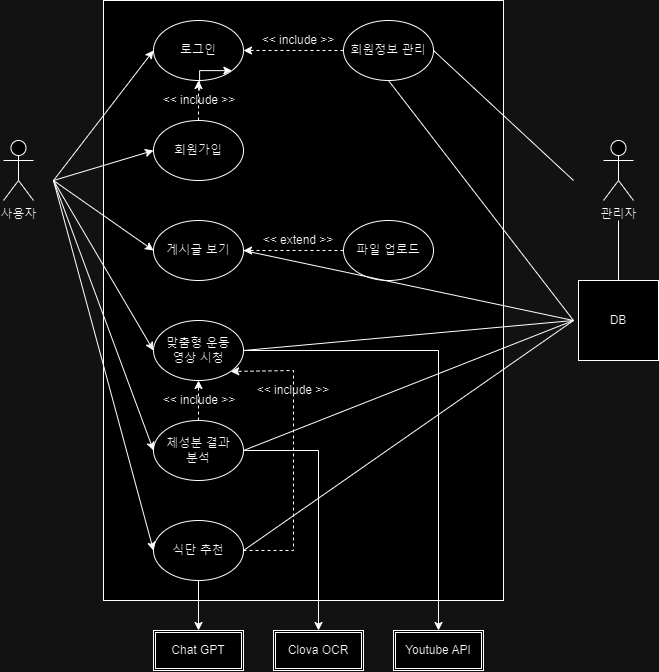

The diagram above was exported from draw.io. Its source (the exported page's mxGraphModel, read from the mxfile embedded in the PNG):
<mxGraphModel dx="1049" dy="1713" grid="1" gridSize="10" guides="1" tooltips="1" connect="1" arrows="1" fold="1" page="1" pageScale="1" pageWidth="827" pageHeight="1169" math="0" shadow="0">
  <root>
    <mxCell id="0" />
    <mxCell id="1" parent="0" />
    <mxCell id="gTBa2puOlQil8ULMUsSK-1" value="사용자" style="shape=umlActor;verticalLabelPosition=bottom;verticalAlign=top;html=1;outlineConnect=0;" vertex="1" parent="1">
      <mxGeometry x="50" y="180" width="30" height="60" as="geometry" />
    </mxCell>
    <mxCell id="gTBa2puOlQil8ULMUsSK-2" value="" style="rounded=0;whiteSpace=wrap;html=1;" vertex="1" parent="1">
      <mxGeometry x="150" y="40" width="400" height="600" as="geometry" />
    </mxCell>
    <mxCell id="gTBa2puOlQil8ULMUsSK-3" value="로그인" style="ellipse;whiteSpace=wrap;html=1;" vertex="1" parent="1">
      <mxGeometry x="200" y="60" width="90" height="60" as="geometry" />
    </mxCell>
    <mxCell id="gTBa2puOlQil8ULMUsSK-4" value="회원가입" style="ellipse;whiteSpace=wrap;html=1;" vertex="1" parent="1">
      <mxGeometry x="200" y="160" width="90" height="60" as="geometry" />
    </mxCell>
    <mxCell id="gTBa2puOlQil8ULMUsSK-5" value="맞춤형 운동&lt;div&gt;영상 시청&lt;/div&gt;" style="ellipse;whiteSpace=wrap;html=1;" vertex="1" parent="1">
      <mxGeometry x="200" y="360" width="90" height="60" as="geometry" />
    </mxCell>
    <mxCell id="gTBa2puOlQil8ULMUsSK-6" value="게시글 보기" style="ellipse;whiteSpace=wrap;html=1;" vertex="1" parent="1">
      <mxGeometry x="200" y="260" width="90" height="60" as="geometry" />
    </mxCell>
    <mxCell id="gTBa2puOlQil8ULMUsSK-7" value="DB" style="whiteSpace=wrap;html=1;aspect=fixed;" vertex="1" parent="1">
      <mxGeometry x="625" y="320" width="80" height="80" as="geometry" />
    </mxCell>
    <mxCell id="gTBa2puOlQil8ULMUsSK-8" value="체성분 결과&lt;div&gt;분석&lt;/div&gt;" style="ellipse;whiteSpace=wrap;html=1;" vertex="1" parent="1">
      <mxGeometry x="200" y="460" width="90" height="60" as="geometry" />
    </mxCell>
    <mxCell id="gTBa2puOlQil8ULMUsSK-9" value="식단 추천" style="ellipse;whiteSpace=wrap;html=1;" vertex="1" parent="1">
      <mxGeometry x="200" y="560" width="90" height="60" as="geometry" />
    </mxCell>
    <mxCell id="gTBa2puOlQil8ULMUsSK-12" value="" style="endArrow=classic;html=1;rounded=0;entryX=0;entryY=0.5;entryDx=0;entryDy=0;" edge="1" parent="1" target="gTBa2puOlQil8ULMUsSK-3">
      <mxGeometry width="50" height="50" relative="1" as="geometry">
        <mxPoint x="100" y="220" as="sourcePoint" />
        <mxPoint x="200" y="280" as="targetPoint" />
      </mxGeometry>
    </mxCell>
    <mxCell id="gTBa2puOlQil8ULMUsSK-13" value="" style="endArrow=classic;html=1;rounded=0;entryX=0;entryY=0.5;entryDx=0;entryDy=0;" edge="1" parent="1" target="gTBa2puOlQil8ULMUsSK-4">
      <mxGeometry width="50" height="50" relative="1" as="geometry">
        <mxPoint x="100" y="220" as="sourcePoint" />
        <mxPoint x="200" y="280" as="targetPoint" />
      </mxGeometry>
    </mxCell>
    <mxCell id="gTBa2puOlQil8ULMUsSK-15" value="" style="endArrow=classic;html=1;rounded=0;exitX=0.5;exitY=0;exitDx=0;exitDy=0;entryX=0.5;entryY=1;entryDx=0;entryDy=0;dashed=1;" edge="1" parent="1" source="gTBa2puOlQil8ULMUsSK-4" target="gTBa2puOlQil8ULMUsSK-3">
      <mxGeometry width="50" height="50" relative="1" as="geometry">
        <mxPoint x="190" y="280" as="sourcePoint" />
        <mxPoint x="240" y="230" as="targetPoint" />
      </mxGeometry>
    </mxCell>
    <mxCell id="gTBa2puOlQil8ULMUsSK-16" value="회원정보 관리" style="ellipse;whiteSpace=wrap;html=1;" vertex="1" parent="1">
      <mxGeometry x="390" y="60" width="90" height="60" as="geometry" />
    </mxCell>
    <mxCell id="gTBa2puOlQil8ULMUsSK-17" value="" style="endArrow=classic;html=1;rounded=0;exitX=0;exitY=0.5;exitDx=0;exitDy=0;dashed=1;entryX=1;entryY=0.5;entryDx=0;entryDy=0;" edge="1" parent="1" source="gTBa2puOlQil8ULMUsSK-16" target="gTBa2puOlQil8ULMUsSK-3">
      <mxGeometry width="50" height="50" relative="1" as="geometry">
        <mxPoint x="270" y="226" as="sourcePoint" />
        <mxPoint x="270" y="206" as="targetPoint" />
      </mxGeometry>
    </mxCell>
    <UserObject label="&amp;lt;&amp;lt; include &amp;gt;&amp;gt;" placeholders="1" name="Variable" id="gTBa2puOlQil8ULMUsSK-18">
      <mxCell style="text;html=1;strokeColor=none;fillColor=none;align=center;verticalAlign=middle;whiteSpace=wrap;overflow=hidden;" vertex="1" parent="1">
        <mxGeometry x="305" y="70" width="80" height="20" as="geometry" />
      </mxCell>
    </UserObject>
    <mxCell id="gTBa2puOlQil8ULMUsSK-53" value="" style="edgeStyle=orthogonalEdgeStyle;rounded=0;orthogonalLoop=1;jettySize=auto;html=1;" edge="1" parent="1" source="gTBa2puOlQil8ULMUsSK-20" target="gTBa2puOlQil8ULMUsSK-3">
      <mxGeometry relative="1" as="geometry" />
    </mxCell>
    <UserObject label="&amp;lt;&amp;lt; include &amp;gt;&amp;gt;" placeholders="1" name="Variable" id="gTBa2puOlQil8ULMUsSK-20">
      <mxCell style="text;html=1;strokeColor=none;fillColor=none;align=center;verticalAlign=middle;whiteSpace=wrap;overflow=hidden;" vertex="1" parent="1">
        <mxGeometry x="206" y="130" width="80" height="20" as="geometry" />
      </mxCell>
    </UserObject>
    <mxCell id="gTBa2puOlQil8ULMUsSK-21" value="관리자" style="shape=umlActor;verticalLabelPosition=bottom;verticalAlign=top;html=1;outlineConnect=0;" vertex="1" parent="1">
      <mxGeometry x="650" y="180" width="30" height="60" as="geometry" />
    </mxCell>
    <mxCell id="gTBa2puOlQil8ULMUsSK-22" value="" style="endArrow=classic;html=1;rounded=0;exitX=1;exitY=0.5;exitDx=0;exitDy=0;entryX=0.5;entryY=0;entryDx=0;entryDy=0;" edge="1" parent="1" source="gTBa2puOlQil8ULMUsSK-8" target="gTBa2puOlQil8ULMUsSK-29">
      <mxGeometry width="50" height="50" relative="1" as="geometry">
        <mxPoint x="274" y="489.9999999999998" as="sourcePoint" />
        <mxPoint x="370" y="670" as="targetPoint" />
        <Array as="points">
          <mxPoint x="365" y="490" />
        </Array>
      </mxGeometry>
    </mxCell>
    <mxCell id="gTBa2puOlQil8ULMUsSK-23" value="" style="endArrow=classic;html=1;rounded=0;exitX=0.5;exitY=1;exitDx=0;exitDy=0;" edge="1" parent="1" source="gTBa2puOlQil8ULMUsSK-9" target="gTBa2puOlQil8ULMUsSK-28">
      <mxGeometry width="50" height="50" relative="1" as="geometry">
        <mxPoint x="300" y="340" as="sourcePoint" />
        <mxPoint x="260" y="690" as="targetPoint" />
      </mxGeometry>
    </mxCell>
    <mxCell id="gTBa2puOlQil8ULMUsSK-24" value="" style="endArrow=classic;html=1;rounded=0;entryX=0;entryY=0.5;entryDx=0;entryDy=0;" edge="1" parent="1" target="gTBa2puOlQil8ULMUsSK-9">
      <mxGeometry width="50" height="50" relative="1" as="geometry">
        <mxPoint x="100" y="220" as="sourcePoint" />
        <mxPoint x="350" y="290" as="targetPoint" />
      </mxGeometry>
    </mxCell>
    <mxCell id="gTBa2puOlQil8ULMUsSK-25" value="" style="endArrow=classic;html=1;rounded=0;entryX=0;entryY=0.5;entryDx=0;entryDy=0;" edge="1" parent="1" target="gTBa2puOlQil8ULMUsSK-8">
      <mxGeometry width="50" height="50" relative="1" as="geometry">
        <mxPoint x="100" y="220" as="sourcePoint" />
        <mxPoint x="350" y="290" as="targetPoint" />
      </mxGeometry>
    </mxCell>
    <mxCell id="gTBa2puOlQil8ULMUsSK-26" value="" style="endArrow=classic;html=1;rounded=0;entryX=0;entryY=0.5;entryDx=0;entryDy=0;" edge="1" parent="1" target="gTBa2puOlQil8ULMUsSK-5">
      <mxGeometry width="50" height="50" relative="1" as="geometry">
        <mxPoint x="100" y="220" as="sourcePoint" />
        <mxPoint x="350" y="290" as="targetPoint" />
      </mxGeometry>
    </mxCell>
    <mxCell id="gTBa2puOlQil8ULMUsSK-27" value="" style="endArrow=classic;html=1;rounded=0;entryX=0;entryY=0.5;entryDx=0;entryDy=0;" edge="1" parent="1" target="gTBa2puOlQil8ULMUsSK-6">
      <mxGeometry width="50" height="50" relative="1" as="geometry">
        <mxPoint x="100" y="220" as="sourcePoint" />
        <mxPoint x="350" y="290" as="targetPoint" />
      </mxGeometry>
    </mxCell>
    <mxCell id="gTBa2puOlQil8ULMUsSK-28" value="Chat GPT" style="shape=ext;double=1;rounded=0;whiteSpace=wrap;html=1;" vertex="1" parent="1">
      <mxGeometry x="200" y="670" width="90" height="40" as="geometry" />
    </mxCell>
    <mxCell id="gTBa2puOlQil8ULMUsSK-29" value="Clova OCR" style="shape=ext;double=1;rounded=0;whiteSpace=wrap;html=1;" vertex="1" parent="1">
      <mxGeometry x="320" y="670" width="90" height="40" as="geometry" />
    </mxCell>
    <mxCell id="gTBa2puOlQil8ULMUsSK-30" value="Youtube API" style="shape=ext;double=1;rounded=0;whiteSpace=wrap;html=1;" vertex="1" parent="1">
      <mxGeometry x="440" y="670" width="90" height="40" as="geometry" />
    </mxCell>
    <mxCell id="gTBa2puOlQil8ULMUsSK-31" value="" style="endArrow=classic;html=1;rounded=0;exitX=1;exitY=0.5;exitDx=0;exitDy=0;entryX=0.5;entryY=0;entryDx=0;entryDy=0;" edge="1" parent="1" source="gTBa2puOlQil8ULMUsSK-5" target="gTBa2puOlQil8ULMUsSK-30">
      <mxGeometry width="50" height="50" relative="1" as="geometry">
        <mxPoint x="300" y="500" as="sourcePoint" />
        <mxPoint x="375" y="680" as="targetPoint" />
        <Array as="points">
          <mxPoint x="485" y="390" />
        </Array>
      </mxGeometry>
    </mxCell>
    <mxCell id="gTBa2puOlQil8ULMUsSK-35" style="edgeStyle=orthogonalEdgeStyle;rounded=0;orthogonalLoop=1;jettySize=auto;html=1;exitX=0;exitY=0.5;exitDx=0;exitDy=0;entryX=1;entryY=0.5;entryDx=0;entryDy=0;dashed=1;" edge="1" parent="1" source="gTBa2puOlQil8ULMUsSK-34" target="gTBa2puOlQil8ULMUsSK-6">
      <mxGeometry relative="1" as="geometry" />
    </mxCell>
    <mxCell id="gTBa2puOlQil8ULMUsSK-34" value="파일 업로드" style="ellipse;whiteSpace=wrap;html=1;" vertex="1" parent="1">
      <mxGeometry x="390" y="260" width="90" height="60" as="geometry" />
    </mxCell>
    <UserObject label="&amp;lt;&amp;lt; extend &amp;gt;&amp;gt;" placeholders="1" name="Variable" id="gTBa2puOlQil8ULMUsSK-36">
      <mxCell style="text;html=1;strokeColor=none;fillColor=none;align=center;verticalAlign=middle;whiteSpace=wrap;overflow=hidden;" vertex="1" parent="1">
        <mxGeometry x="305" y="270" width="80" height="20" as="geometry" />
      </mxCell>
    </UserObject>
    <mxCell id="gTBa2puOlQil8ULMUsSK-37" value="" style="endArrow=none;html=1;rounded=0;entryX=1;entryY=0.5;entryDx=0;entryDy=0;" edge="1" parent="1" target="gTBa2puOlQil8ULMUsSK-16">
      <mxGeometry width="50" height="50" relative="1" as="geometry">
        <mxPoint x="620" y="220" as="sourcePoint" />
        <mxPoint x="440" y="250" as="targetPoint" />
      </mxGeometry>
    </mxCell>
    <mxCell id="gTBa2puOlQil8ULMUsSK-38" value="" style="endArrow=none;html=1;rounded=0;exitX=0.5;exitY=0;exitDx=0;exitDy=0;" edge="1" parent="1" source="gTBa2puOlQil8ULMUsSK-7">
      <mxGeometry width="50" height="50" relative="1" as="geometry">
        <mxPoint x="625" y="280" as="sourcePoint" />
        <mxPoint x="665" y="260" as="targetPoint" />
      </mxGeometry>
    </mxCell>
    <mxCell id="gTBa2puOlQil8ULMUsSK-39" value="" style="endArrow=none;html=1;rounded=0;exitX=1;exitY=0.5;exitDx=0;exitDy=0;" edge="1" parent="1" source="gTBa2puOlQil8ULMUsSK-6">
      <mxGeometry width="50" height="50" relative="1" as="geometry">
        <mxPoint x="460" y="330" as="sourcePoint" />
        <mxPoint x="620" y="360" as="targetPoint" />
      </mxGeometry>
    </mxCell>
    <mxCell id="gTBa2puOlQil8ULMUsSK-40" value="" style="endArrow=none;html=1;rounded=0;" edge="1" parent="1">
      <mxGeometry width="50" height="50" relative="1" as="geometry">
        <mxPoint x="290" y="390" as="sourcePoint" />
        <mxPoint x="620" y="360" as="targetPoint" />
      </mxGeometry>
    </mxCell>
    <mxCell id="gTBa2puOlQil8ULMUsSK-41" value="" style="endArrow=none;html=1;rounded=0;exitX=0.5;exitY=1;exitDx=0;exitDy=0;" edge="1" parent="1" source="gTBa2puOlQil8ULMUsSK-16">
      <mxGeometry width="50" height="50" relative="1" as="geometry">
        <mxPoint x="330" y="210" as="sourcePoint" />
        <mxPoint x="620" y="360" as="targetPoint" />
      </mxGeometry>
    </mxCell>
    <mxCell id="gTBa2puOlQil8ULMUsSK-42" value="" style="endArrow=none;html=1;rounded=0;exitX=1;exitY=0.5;exitDx=0;exitDy=0;" edge="1" parent="1" source="gTBa2puOlQil8ULMUsSK-8">
      <mxGeometry width="50" height="50" relative="1" as="geometry">
        <mxPoint x="300" y="490" as="sourcePoint" />
        <mxPoint x="620" y="360" as="targetPoint" />
      </mxGeometry>
    </mxCell>
    <mxCell id="gTBa2puOlQil8ULMUsSK-43" value="" style="endArrow=none;html=1;rounded=0;exitX=1;exitY=0.5;exitDx=0;exitDy=0;" edge="1" parent="1" source="gTBa2puOlQil8ULMUsSK-9">
      <mxGeometry width="50" height="50" relative="1" as="geometry">
        <mxPoint x="295" y="560" as="sourcePoint" />
        <mxPoint x="620" y="360" as="targetPoint" />
      </mxGeometry>
    </mxCell>
    <mxCell id="gTBa2puOlQil8ULMUsSK-54" value="" style="endArrow=classic;html=1;rounded=0;exitX=0.5;exitY=0;exitDx=0;exitDy=0;entryX=0.5;entryY=1;entryDx=0;entryDy=0;dashed=1;" edge="1" parent="1">
      <mxGeometry width="50" height="50" relative="1" as="geometry">
        <mxPoint x="245" y="460" as="sourcePoint" />
        <mxPoint x="245" y="420" as="targetPoint" />
      </mxGeometry>
    </mxCell>
    <UserObject label="&amp;lt;&amp;lt; include &amp;gt;&amp;gt;" placeholders="1" name="Variable" id="gTBa2puOlQil8ULMUsSK-55">
      <mxCell style="text;html=1;strokeColor=none;fillColor=none;align=center;verticalAlign=middle;whiteSpace=wrap;overflow=hidden;" vertex="1" parent="1">
        <mxGeometry x="206" y="430" width="80" height="20" as="geometry" />
      </mxCell>
    </UserObject>
    <mxCell id="gTBa2puOlQil8ULMUsSK-56" value="" style="endArrow=classic;html=1;rounded=0;exitX=1;exitY=0.5;exitDx=0;exitDy=0;dashed=1;entryX=1;entryY=1;entryDx=0;entryDy=0;" edge="1" parent="1" source="gTBa2puOlQil8ULMUsSK-9" target="gTBa2puOlQil8ULMUsSK-5">
      <mxGeometry width="50" height="50" relative="1" as="geometry">
        <mxPoint x="245" y="560" as="sourcePoint" />
        <mxPoint x="300" y="400" as="targetPoint" />
        <Array as="points">
          <mxPoint x="340" y="590" />
          <mxPoint x="340" y="410" />
        </Array>
      </mxGeometry>
    </mxCell>
    <UserObject label="&amp;lt;&amp;lt; include &amp;gt;&amp;gt;" placeholders="1" name="Variable" id="gTBa2puOlQil8ULMUsSK-57">
      <mxCell style="text;html=1;strokeColor=none;fillColor=none;align=center;verticalAlign=middle;whiteSpace=wrap;overflow=hidden;" vertex="1" parent="1">
        <mxGeometry x="300" y="420" width="80" height="20" as="geometry" />
      </mxCell>
    </UserObject>
  </root>
</mxGraphModel>